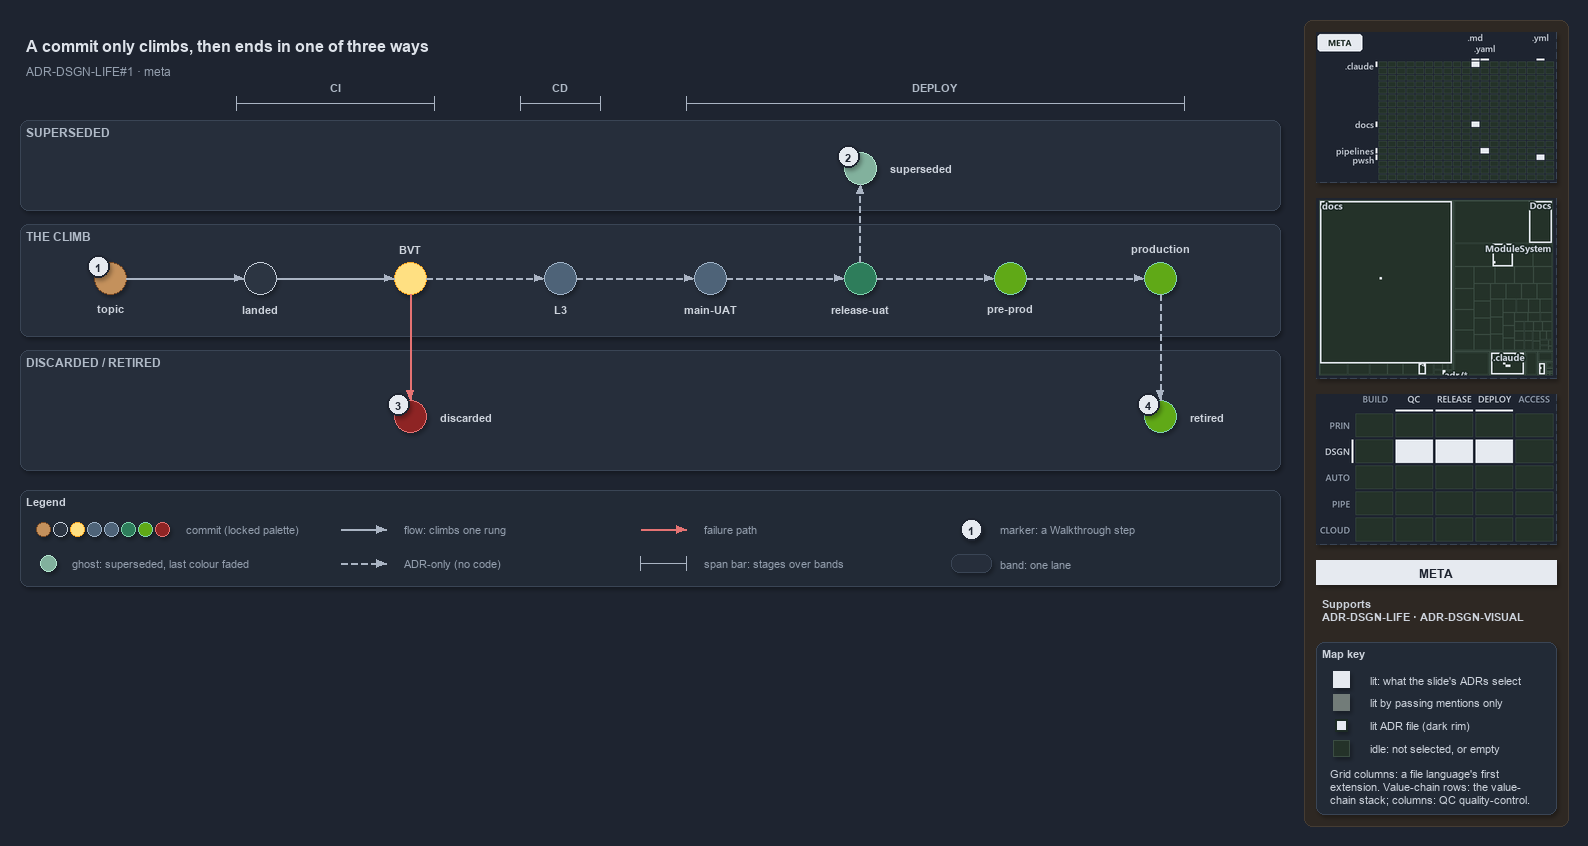

The diagram above was exported from draw.io. Its source (the exported page's mxGraphModel, read from the mxfile embedded in the PNG):
<mxGraphModel dx="1024" dy="768" grid="0" gridSize="10" guides="1" tooltips="1" connect="1" arrows="1" fold="1" page="1" pageScale="1" pageWidth="1572" pageHeight="600" background="#1E2430" math="0" shadow="1">
  <root>
    <mxCell id="0" />
    <mxCell id="1" parent="0" />
    <mxCell id="sidebar-bg" value="" style="rounded=1;arcSize=2;html=1;fillColor=#2E2823;strokeColor=#453C33;shadow=0;" vertex="1" parent="1">
      <mxGeometry x="1304" y="4" width="264" height="806" as="geometry" />
    </mxCell>
    <mxCell id="title" value="A commit only climbs, then ends in one of three ways" style="text;html=1;align=left;verticalAlign=middle;fontSize=16;fontStyle=1;fontColor=#DDE2E9;" vertex="1" parent="1">
      <mxGeometry x="20" y="14" width="1260" height="30" as="geometry" />
    </mxCell>
    <mxCell id="subtitle" value="ADR-DSGN-LIFE#1 &amp;#183; meta" style="text;html=1;align=left;verticalAlign=middle;fontSize=12;fontColor=#949FAE;" vertex="1" parent="1">
      <mxGeometry x="20" y="44" width="1240" height="20" as="geometry" />
    </mxCell>
    <mxCell id="span-ci" value="" style="shape=crossbar;whiteSpace=wrap;html=1;rounded=1;fillColor=none;strokeColor=#AAB4C3;strokeWidth=1.5;" vertex="1" parent="1">
      <mxGeometry x="236" y="80" width="198" height="14" as="geometry" />
    </mxCell>
    <mxCell id="span-ci-label" value="CI" style="text;html=1;align=center;verticalAlign=middle;fontSize=11;fontStyle=1;fontColor=#B0BAC7;labelBackgroundColor=#262E3B;" vertex="1" parent="1">
      <mxGeometry x="300" y="62" width="70" height="16" as="geometry" />
    </mxCell>
    <mxCell id="span-cd" value="" style="shape=crossbar;whiteSpace=wrap;html=1;rounded=1;fillColor=none;strokeColor=#AAB4C3;strokeWidth=1.5;" vertex="1" parent="1">
      <mxGeometry x="520" y="80" width="80" height="14" as="geometry" />
    </mxCell>
    <mxCell id="span-cd-label" value="CD" style="text;html=1;align=center;verticalAlign=middle;fontSize=11;fontStyle=1;fontColor=#B0BAC7;labelBackgroundColor=#262E3B;" vertex="1" parent="1">
      <mxGeometry x="525" y="62" width="70" height="16" as="geometry" />
    </mxCell>
    <mxCell id="span-deploy" value="" style="shape=crossbar;whiteSpace=wrap;html=1;rounded=1;fillColor=none;strokeColor=#AAB4C3;strokeWidth=1.5;" vertex="1" parent="1">
      <mxGeometry x="686" y="80" width="498" height="14" as="geometry" />
    </mxCell>
    <mxCell id="span-deploy-label" value="DEPLOY" style="text;html=1;align=center;verticalAlign=middle;fontSize=11;fontStyle=1;fontColor=#B0BAC7;labelBackgroundColor=#262E3B;" vertex="1" parent="1">
      <mxGeometry x="900" y="62" width="70" height="16" as="geometry" />
    </mxCell>
    <mxCell id="band-superseded" value="SUPERSEDED" style="rounded=1;html=1;arcSize=3;fillColor=#262E3B;strokeColor=#3A4555;verticalAlign=top;align=left;spacingLeft=8;fontStyle=1;fontSize=12;fontColor=#B0BAC7;" vertex="1" parent="1">
      <mxGeometry x="20" y="104" width="1260" height="90" as="geometry" />
    </mxCell>
    <mxCell id="band-climb" value="THE CLIMB" style="rounded=1;html=1;arcSize=3;fillColor=#262E3B;strokeColor=#3A4555;verticalAlign=top;align=left;spacingLeft=8;fontStyle=1;fontSize=12;fontColor=#B0BAC7;" vertex="1" parent="1">
      <mxGeometry x="20" y="208" width="1260" height="112" as="geometry" />
    </mxCell>
    <mxCell id="band-ended" value="DISCARDED / RETIRED" style="rounded=1;html=1;arcSize=3;fillColor=#262E3B;strokeColor=#3A4555;verticalAlign=top;align=left;spacingLeft=8;fontStyle=1;fontSize=12;fontColor=#B0BAC7;" vertex="1" parent="1">
      <mxGeometry x="20" y="334" width="1260" height="120" as="geometry" />
    </mxCell>
    <mxCell id="dot-topic" value="" style="ellipse;html=1;fillColor=#C4915C;strokeColor=#7A4B25;strokeWidth=1.5;fontStyle=1;fontSize=11;fontColor=#CDD3DC;" vertex="1" parent="1">
      <mxGeometry x="94" y="246" width="32" height="32" as="geometry" />
    </mxCell>
    <mxCell id="dot-topic-name" value="topic" style="text;html=1;align=center;verticalAlign=middle;fontSize=11;fontStyle=1;fontColor=#CDD3DC;" vertex="1" parent="1">
      <mxGeometry x="65" y="284" width="90" height="16" as="geometry" />
    </mxCell>
    <mxCell id="dot-landed" value="" style="ellipse;html=1;fillColor=#2C3542;strokeColor=#C7D0DB;strokeWidth=1.5;fontStyle=1;fontSize=11;fontColor=#CDD3DC;" vertex="1" parent="1">
      <mxGeometry x="244" y="246" width="32" height="32" as="geometry" />
    </mxCell>
    <mxCell id="dot-landed-name" value="landed" style="text;html=1;align=center;verticalAlign=middle;fontSize=11;fontStyle=1;fontColor=#CDD3DC;" vertex="1" parent="1">
      <mxGeometry x="215" y="284" width="90" height="16" as="geometry" />
    </mxCell>
    <mxCell id="dot-bvt" value="" style="ellipse;html=1;fillColor=#FFE082;strokeColor=#F9A825;strokeWidth=1.5;fontStyle=1;fontSize=11;fontColor=#CDD3DC;" vertex="1" parent="1">
      <mxGeometry x="394" y="246" width="32" height="32" as="geometry" />
    </mxCell>
    <mxCell id="dot-bvt-name" value="BVT" style="text;html=1;align=center;verticalAlign=middle;fontSize=11;fontStyle=1;fontColor=#CDD3DC;" vertex="1" parent="1">
      <mxGeometry x="365" y="224" width="90" height="16" as="geometry" />
    </mxCell>
    <mxCell id="dot-l3" value="" style="ellipse;html=1;fillColor=#4E6378;strokeColor=#9FB3C8;strokeWidth=1.5;fontStyle=1;fontSize=11;fontColor=#CDD3DC;" vertex="1" parent="1">
      <mxGeometry x="544" y="246" width="32" height="32" as="geometry" />
    </mxCell>
    <mxCell id="dot-l3-name" value="L3" style="text;html=1;align=center;verticalAlign=middle;fontSize=11;fontStyle=1;fontColor=#CDD3DC;" vertex="1" parent="1">
      <mxGeometry x="515" y="284" width="90" height="16" as="geometry" />
    </mxCell>
    <mxCell id="dot-mainuat" value="" style="ellipse;html=1;fillColor=#4E6378;strokeColor=#9FB3C8;strokeWidth=1.5;fontStyle=1;fontSize=11;fontColor=#CDD3DC;" vertex="1" parent="1">
      <mxGeometry x="694" y="246" width="32" height="32" as="geometry" />
    </mxCell>
    <mxCell id="dot-mainuat-name" value="main-UAT" style="text;html=1;align=center;verticalAlign=middle;fontSize=11;fontStyle=1;fontColor=#CDD3DC;" vertex="1" parent="1">
      <mxGeometry x="665" y="284" width="90" height="16" as="geometry" />
    </mxCell>
    <mxCell id="dot-releaseuat" value="" style="ellipse;html=1;fillColor=#2E7D5B;strokeColor=#7FD3AE;strokeWidth=1.5;fontStyle=1;fontSize=11;fontColor=#CDD3DC;" vertex="1" parent="1">
      <mxGeometry x="844" y="246" width="32" height="32" as="geometry" />
    </mxCell>
    <mxCell id="dot-releaseuat-name" value="release-uat" style="text;html=1;align=center;verticalAlign=middle;fontSize=11;fontStyle=1;fontColor=#CDD3DC;" vertex="1" parent="1">
      <mxGeometry x="815" y="284" width="90" height="16" as="geometry" />
    </mxCell>
    <mxCell id="dot-preprod" value="" style="ellipse;html=1;fillColor=#60a917;strokeColor=#7FD3AE;strokeWidth=1.5;fontStyle=1;fontSize=11;fontColor=#CDD3DC;" vertex="1" parent="1">
      <mxGeometry x="994" y="246" width="32" height="32" as="geometry" />
    </mxCell>
    <mxCell id="dot-preprod-name" value="pre-prod" style="text;html=1;align=center;verticalAlign=middle;fontSize=11;fontStyle=1;fontColor=#CDD3DC;" vertex="1" parent="1">
      <mxGeometry x="965" y="284" width="90" height="16" as="geometry" />
    </mxCell>
    <mxCell id="dot-production" value="" style="ellipse;html=1;fillColor=#60a917;strokeColor=#7FD3AE;strokeWidth=1.5;fontStyle=1;fontSize=11;fontColor=#CDD3DC;" vertex="1" parent="1">
      <mxGeometry x="1144" y="246" width="32" height="32" as="geometry" />
    </mxCell>
    <mxCell id="dot-production-name" value="production" style="text;html=1;align=center;verticalAlign=middle;fontSize=11;fontStyle=1;fontColor=#CDD3DC;" vertex="1" parent="1">
      <mxGeometry x="1115" y="224" width="90" height="16" as="geometry" />
    </mxCell>
    <mxCell id="edge-topic-landed" value="" style="edgeStyle=orthogonalEdgeStyle;rounded=1;html=1;fontSize=11;endArrow=block;strokeColor=#AAB4C3;fontColor=#CDD3DC;shadow=0;" edge="1" parent="1" source="dot-topic" target="dot-landed">
      <mxGeometry relative="1" as="geometry" />
    </mxCell>
    <mxCell id="edge-landed-bvt" value="" style="edgeStyle=orthogonalEdgeStyle;rounded=1;html=1;fontSize=11;endArrow=block;strokeColor=#AAB4C3;fontColor=#CDD3DC;shadow=0;" edge="1" parent="1" source="dot-landed" target="dot-bvt">
      <mxGeometry relative="1" as="geometry" />
    </mxCell>
    <mxCell id="edge-bvt-l3" value="" style="edgeStyle=orthogonalEdgeStyle;rounded=1;html=1;fontSize=11;endArrow=block;strokeColor=#AAB4C3;dashed=1;fontColor=#CDD3DC;shadow=0;" edge="1" parent="1" source="dot-bvt" target="dot-l3">
      <mxGeometry relative="1" as="geometry" />
    </mxCell>
    <mxCell id="edge-l3-mainuat" value="" style="edgeStyle=orthogonalEdgeStyle;rounded=1;html=1;fontSize=11;endArrow=block;strokeColor=#AAB4C3;dashed=1;fontColor=#CDD3DC;shadow=0;" edge="1" parent="1" source="dot-l3" target="dot-mainuat">
      <mxGeometry relative="1" as="geometry" />
    </mxCell>
    <mxCell id="edge-mainuat-releaseuat" value="" style="edgeStyle=orthogonalEdgeStyle;rounded=1;html=1;fontSize=11;endArrow=block;strokeColor=#AAB4C3;dashed=1;fontColor=#CDD3DC;shadow=0;" edge="1" parent="1" source="dot-mainuat" target="dot-releaseuat">
      <mxGeometry relative="1" as="geometry" />
    </mxCell>
    <mxCell id="edge-releaseuat-preprod" value="" style="edgeStyle=orthogonalEdgeStyle;rounded=1;html=1;fontSize=11;endArrow=block;strokeColor=#AAB4C3;dashed=1;fontColor=#CDD3DC;shadow=0;" edge="1" parent="1" source="dot-releaseuat" target="dot-preprod">
      <mxGeometry relative="1" as="geometry" />
    </mxCell>
    <mxCell id="edge-preprod-production" value="" style="edgeStyle=orthogonalEdgeStyle;rounded=1;html=1;fontSize=11;endArrow=block;strokeColor=#AAB4C3;dashed=1;fontColor=#CDD3DC;shadow=0;" edge="1" parent="1" source="dot-preprod" target="dot-production">
      <mxGeometry relative="1" as="geometry" />
    </mxCell>
    <mxCell id="dot-superseded" value="" style="ellipse;html=1;fillColor=#2E7D5B;strokeColor=#7FD3AE;strokeWidth=1.2;dashed=1;opacity=60;fontStyle=1;fontSize=11;fontColor=#CDD3DC;" vertex="1" parent="1">
      <mxGeometry x="844" y="136" width="32" height="32" as="geometry" />
    </mxCell>
    <mxCell id="dot-superseded-name" value="superseded" style="text;html=1;align=left;verticalAlign=middle;fontSize=11;fontStyle=1;fontColor=#CDD3DC;" vertex="1" parent="1">
      <mxGeometry x="884" y="144" width="100" height="16" as="geometry" />
    </mxCell>
    <mxCell id="edge-releaseuat-superseded" value="" style="edgeStyle=orthogonalEdgeStyle;rounded=1;html=1;fontSize=11;endArrow=block;strokeColor=#AAB4C3;dashed=1;fontColor=#CDD3DC;shadow=0;" edge="1" parent="1" source="dot-releaseuat" target="dot-superseded">
      <mxGeometry relative="1" as="geometry" />
    </mxCell>
    <mxCell id="dot-discarded" value="" style="ellipse;html=1;fillColor=#8E2424;strokeColor=#E57373;strokeWidth=1.5;fontStyle=1;fontSize=11;fontColor=#CDD3DC;" vertex="1" parent="1">
      <mxGeometry x="394" y="384" width="32" height="32" as="geometry" />
    </mxCell>
    <mxCell id="dot-discarded-name" value="discarded" style="text;html=1;align=left;verticalAlign=middle;fontSize=11;fontStyle=1;fontColor=#CDD3DC;" vertex="1" parent="1">
      <mxGeometry x="434" y="392" width="100" height="16" as="geometry" />
    </mxCell>
    <mxCell id="edge-bvt-discarded" value="" style="edgeStyle=orthogonalEdgeStyle;rounded=1;html=1;fontSize=11;endArrow=block;strokeColor=#E57373;fontColor=#CDD3DC;shadow=0;" edge="1" parent="1" source="dot-bvt" target="dot-discarded">
      <mxGeometry relative="1" as="geometry" />
    </mxCell>
    <mxCell id="dot-retired" value="" style="ellipse;html=1;fillColor=#60a917;strokeColor=#7FD3AE;strokeWidth=1.5;fontStyle=1;fontSize=11;fontColor=#CDD3DC;" vertex="1" parent="1">
      <mxGeometry x="1144" y="384" width="32" height="32" as="geometry" />
    </mxCell>
    <mxCell id="dot-retired-name" value="retired" style="text;html=1;align=left;verticalAlign=middle;fontSize=11;fontStyle=1;fontColor=#CDD3DC;" vertex="1" parent="1">
      <mxGeometry x="1184" y="392" width="80" height="16" as="geometry" />
    </mxCell>
    <mxCell id="edge-production-retired" value="" style="edgeStyle=orthogonalEdgeStyle;rounded=1;html=1;fontSize=11;endArrow=block;strokeColor=#AAB4C3;dashed=1;fontColor=#CDD3DC;shadow=0;" edge="1" parent="1" source="dot-production" target="dot-retired">
      <mxGeometry relative="1" as="geometry" />
    </mxCell>
    <mxCell id="mark-1" value="1" style="ellipse;html=1;fillColor=#E6EAF0;strokeColor=#1E2430;strokeWidth=2;fontColor=#1E2430;fontStyle=1;fontSize=11;" vertex="1" parent="1">
      <mxGeometry x="87" y="239" width="22" height="22" as="geometry" />
    </mxCell>
    <mxCell id="mark-2" value="2" style="ellipse;html=1;fillColor=#E6EAF0;strokeColor=#1E2430;strokeWidth=2;fontColor=#1E2430;fontStyle=1;fontSize=11;" vertex="1" parent="1">
      <mxGeometry x="837" y="129" width="22" height="22" as="geometry" />
    </mxCell>
    <mxCell id="mark-3" value="3" style="ellipse;html=1;fillColor=#E6EAF0;strokeColor=#1E2430;strokeWidth=2;fontColor=#1E2430;fontStyle=1;fontSize=11;" vertex="1" parent="1">
      <mxGeometry x="387" y="377" width="22" height="22" as="geometry" />
    </mxCell>
    <mxCell id="mark-4" value="4" style="ellipse;html=1;fillColor=#E6EAF0;strokeColor=#1E2430;strokeWidth=2;fontColor=#1E2430;fontStyle=1;fontSize=11;" vertex="1" parent="1">
      <mxGeometry x="1137" y="377" width="22" height="22" as="geometry" />
    </mxCell>
    <mxCell id="legend" value="&lt;b&gt;Legend&lt;/b&gt;" style="rounded=1;whiteSpace=wrap;html=1;arcSize=6;fillColor=#222A36;strokeColor=#3A4555;align=left;verticalAlign=top;spacing=8;fontSize=11;fontColor=#CDD3DC;" vertex="1" parent="1">
      <mxGeometry x="20" y="474" width="1260" height="96" as="geometry" />
    </mxCell>
    <mxCell id="legend-commit-0" value="" style="ellipse;html=1;fillColor=#C4915C;strokeColor=#7A4B25;strokeWidth=1.5;fontStyle=1;fontSize=11;fontColor=#CDD3DC;" vertex="1" parent="1">
      <mxGeometry x="36" y="506" width="14" height="14" as="geometry" />
    </mxCell>
    <mxCell id="legend-commit-1" value="" style="ellipse;html=1;fillColor=#2C3542;strokeColor=#C7D0DB;strokeWidth=1.5;fontStyle=1;fontSize=11;fontColor=#CDD3DC;" vertex="1" parent="1">
      <mxGeometry x="53" y="506" width="14" height="14" as="geometry" />
    </mxCell>
    <mxCell id="legend-commit-2" value="" style="ellipse;html=1;fillColor=#FFE082;strokeColor=#F9A825;strokeWidth=1.5;fontStyle=1;fontSize=11;fontColor=#CDD3DC;" vertex="1" parent="1">
      <mxGeometry x="70" y="506" width="14" height="14" as="geometry" />
    </mxCell>
    <mxCell id="legend-commit-3" value="" style="ellipse;html=1;fillColor=#4E6378;strokeColor=#9FB3C8;strokeWidth=1.5;fontStyle=1;fontSize=11;fontColor=#CDD3DC;" vertex="1" parent="1">
      <mxGeometry x="87" y="506" width="14" height="14" as="geometry" />
    </mxCell>
    <mxCell id="legend-commit-4" value="" style="ellipse;html=1;fillColor=#4E6378;strokeColor=#9FB3C8;strokeWidth=1.5;fontStyle=1;fontSize=11;fontColor=#CDD3DC;" vertex="1" parent="1">
      <mxGeometry x="104" y="506" width="14" height="14" as="geometry" />
    </mxCell>
    <mxCell id="legend-commit-5" value="" style="ellipse;html=1;fillColor=#2E7D5B;strokeColor=#7FD3AE;strokeWidth=1.5;fontStyle=1;fontSize=11;fontColor=#CDD3DC;" vertex="1" parent="1">
      <mxGeometry x="121" y="506" width="14" height="14" as="geometry" />
    </mxCell>
    <mxCell id="legend-commit-6" value="" style="ellipse;html=1;fillColor=#60a917;strokeColor=#7FD3AE;strokeWidth=1.5;fontStyle=1;fontSize=11;fontColor=#CDD3DC;" vertex="1" parent="1">
      <mxGeometry x="138" y="506" width="14" height="14" as="geometry" />
    </mxCell>
    <mxCell id="legend-commit-7" value="" style="ellipse;html=1;fillColor=#8E2424;strokeColor=#E57373;strokeWidth=1.5;fontStyle=1;fontSize=11;fontColor=#CDD3DC;" vertex="1" parent="1">
      <mxGeometry x="155" y="506" width="14" height="14" as="geometry" />
    </mxCell>
    <mxCell id="legend-commit-text" value="commit (locked palette)" style="text;html=1;align=left;verticalAlign=middle;fontSize=11;fontColor=#949FAE;" vertex="1" parent="1">
      <mxGeometry x="180" y="503" width="150" height="20" as="geometry" />
    </mxCell>
    <mxCell id="legend-ghost" value="" style="ellipse;html=1;fillColor=#2E7D5B;strokeColor=#7FD3AE;strokeWidth=1.2;dashed=1;opacity=60;fontStyle=1;fontSize=11;fontColor=#CDD3DC;" vertex="1" parent="1">
      <mxGeometry x="40" y="539" width="16" height="16" as="geometry" />
    </mxCell>
    <mxCell id="legend-ghost-text" value="ghost: superseded, last colour faded" style="text;html=1;align=left;verticalAlign=middle;fontSize=11;fontColor=#949FAE;" vertex="1" parent="1">
      <mxGeometry x="66" y="537" width="250" height="20" as="geometry" />
    </mxCell>
    <mxCell id="legend-flow-a" value="" style="text;html=1;strokeColor=none;fillColor=none;" vertex="1" parent="1">
      <mxGeometry x="340" y="513" width="1" height="1" as="geometry" />
    </mxCell>
    <mxCell id="legend-flow-b" value="" style="text;html=1;strokeColor=none;fillColor=none;" vertex="1" parent="1">
      <mxGeometry x="386" y="513" width="1" height="1" as="geometry" />
    </mxCell>
    <mxCell id="legend-flow" value="" style="edgeStyle=orthogonalEdgeStyle;rounded=1;html=1;fontSize=11;endArrow=block;strokeColor=#AAB4C3;fontColor=#CDD3DC;shadow=0;" edge="1" parent="1" source="legend-flow-a" target="legend-flow-b">
      <mxGeometry relative="1" as="geometry" />
    </mxCell>
    <mxCell id="legend-flow-text" value="flow: climbs one rung" style="text;html=1;align=left;verticalAlign=middle;fontSize=11;fontColor=#949FAE;" vertex="1" parent="1">
      <mxGeometry x="398" y="503" width="200" height="20" as="geometry" />
    </mxCell>
    <mxCell id="legend-adr-a" value="" style="text;html=1;strokeColor=none;fillColor=none;" vertex="1" parent="1">
      <mxGeometry x="340" y="547" width="1" height="1" as="geometry" />
    </mxCell>
    <mxCell id="legend-adr-b" value="" style="text;html=1;strokeColor=none;fillColor=none;" vertex="1" parent="1">
      <mxGeometry x="386" y="547" width="1" height="1" as="geometry" />
    </mxCell>
    <mxCell id="legend-adr" value="" style="edgeStyle=orthogonalEdgeStyle;rounded=1;html=1;fontSize=11;endArrow=block;strokeColor=#AAB4C3;dashed=1;fontColor=#CDD3DC;shadow=0;" edge="1" parent="1" source="legend-adr-a" target="legend-adr-b">
      <mxGeometry relative="1" as="geometry" />
    </mxCell>
    <mxCell id="legend-adr-text" value="ADR-only (no code)" style="text;html=1;align=left;verticalAlign=middle;fontSize=11;fontColor=#949FAE;" vertex="1" parent="1">
      <mxGeometry x="398" y="537" width="200" height="20" as="geometry" />
    </mxCell>
    <mxCell id="legend-fail-a" value="" style="text;html=1;strokeColor=none;fillColor=none;" vertex="1" parent="1">
      <mxGeometry x="640" y="513" width="1" height="1" as="geometry" />
    </mxCell>
    <mxCell id="legend-fail-b" value="" style="text;html=1;strokeColor=none;fillColor=none;" vertex="1" parent="1">
      <mxGeometry x="686" y="513" width="1" height="1" as="geometry" />
    </mxCell>
    <mxCell id="legend-fail" value="" style="edgeStyle=orthogonalEdgeStyle;rounded=1;html=1;fontSize=11;endArrow=block;strokeColor=#E57373;fontColor=#CDD3DC;shadow=0;" edge="1" parent="1" source="legend-fail-a" target="legend-fail-b">
      <mxGeometry relative="1" as="geometry" />
    </mxCell>
    <mxCell id="legend-fail-text" value="failure path" style="text;html=1;align=left;verticalAlign=middle;fontSize=11;fontColor=#949FAE;" vertex="1" parent="1">
      <mxGeometry x="698" y="503" width="200" height="20" as="geometry" />
    </mxCell>
    <mxCell id="legend-span" value="" style="shape=crossbar;whiteSpace=wrap;html=1;rounded=1;fillColor=none;strokeColor=#AAB4C3;strokeWidth=1.5;" vertex="1" parent="1">
      <mxGeometry x="640" y="540" width="46" height="14" as="geometry" />
    </mxCell>
    <mxCell id="legend-span-text" value="span bar: stages over bands" style="text;html=1;align=left;verticalAlign=middle;fontSize=11;fontColor=#949FAE;" vertex="1" parent="1">
      <mxGeometry x="698" y="537" width="220" height="20" as="geometry" />
    </mxCell>
    <mxCell id="legend-mark" value="1" style="ellipse;html=1;fillColor=#E6EAF0;strokeColor=#1E2430;strokeWidth=2;fontColor=#1E2430;fontStyle=1;fontSize=11;" vertex="1" parent="1">
      <mxGeometry x="960" y="502" width="22" height="22" as="geometry" />
    </mxCell>
    <mxCell id="legend-mark-text" value="marker: a Walkthrough step" style="text;html=1;align=left;verticalAlign=middle;fontSize=11;fontColor=#949FAE;" vertex="1" parent="1">
      <mxGeometry x="994" y="503" width="220" height="20" as="geometry" />
    </mxCell>
    <mxCell id="legend-band" value="" style="rounded=1;html=1;arcSize=3;fillColor=#262E3B;strokeColor=#3A4555;" vertex="1" parent="1">
      <mxGeometry x="951" y="538" width="40" height="18" as="geometry" />
    </mxCell>
    <mxCell id="legend-band-text" value="band: one lane" style="text;html=1;align=left;verticalAlign=middle;fontSize=11;fontColor=#949FAE;" vertex="1" parent="1">
      <mxGeometry x="994" y="537" width="220" height="20" as="geometry" />
    </mxCell>
    <mxCell id="minimap-grid" value="" style="shape=image;html=1;imageAspect=0;aspect=fixed;verticalLabelPosition=bottom;strokeColor=#3A4555;dashed=1;fillColor=#222A36;image=data:image/png,(base64 omitted: 9788 chars);" vertex="1" parent="1">
      <mxGeometry x="1316" y="16" width="240" height="150" as="geometry" />
    </mxCell>
    <mxCell id="minimap-tree" value="" style="shape=image;html=1;imageAspect=0;aspect=fixed;verticalLabelPosition=bottom;strokeColor=#3A4555;dashed=1;fillColor=#222A36;image=data:image/png,(base64 omitted: 13960 chars);" vertex="1" parent="1">
      <mxGeometry x="1316" y="182" width="240" height="180" as="geometry" />
    </mxCell>
    <mxCell id="minimap-chain" value="" style="shape=image;html=1;imageAspect=0;aspect=fixed;verticalLabelPosition=bottom;strokeColor=#3A4555;dashed=1;fillColor=#222A36;image=data:image/png,(base64 omitted: 13568 chars);" vertex="1" parent="1">
      <mxGeometry x="1316" y="378" width="240" height="150" as="geometry" />
    </mxCell>
    <mxCell id="lens-badge" value="META" style="rounded=0;whiteSpace=wrap;html=1;align=center;verticalAlign=middle;fontSize=12;fontStyle=1;fontColor=#1E2430;fillColor=#E6EAF0;strokeColor=none;" vertex="1" parent="1">
      <mxGeometry x="1316" y="544" width="240" height="24" as="geometry" />
    </mxCell>
    <mxCell id="supports" value="&lt;b&gt;Supports&lt;/b&gt;&lt;br&gt;ADR-DSGN-LIFE &amp;#183; ADR-DSGN-VISUAL" style="text;html=1;whiteSpace=wrap;align=left;verticalAlign=top;fontSize=11;fontColor=#CDD3DC;" vertex="1" parent="1">
      <mxGeometry x="1316" y="576" width="240" height="38" as="geometry" />
    </mxCell>
    <mxCell id="mapkey" value="&lt;b&gt;Map key&lt;/b&gt;" style="rounded=1;arcSize=6;whiteSpace=wrap;html=1;align=left;verticalAlign=top;fontSize=11;fontColor=#CDD3DC;fillColor=#222A36;strokeColor=#3A4555;spacingLeft=8;spacingTop=2;" vertex="1" parent="1">
      <mxGeometry x="1316" y="626" width="240" height="172" as="geometry" />
    </mxCell>
    <mxCell id="mapkey-lit" value="" style="rounded=0;html=1;fillColor=#E6EAF0;strokeColor=#E6EAF0;" vertex="1" parent="1">
      <mxGeometry x="1333.0" y="655.0" width="16" height="16" as="geometry" />
    </mxCell>
    <mxCell id="mapkey-lit-text" value="lit: what the slide's ADRs select" style="text;html=1;align=left;verticalAlign=middle;fontSize=11;fontColor=#CDD3DC;" vertex="1" parent="1">
      <mxGeometry x="1364" y="653" width="184" height="20" as="geometry" />
    </mxCell>
    <mxCell id="mapkey-touched" value="" style="rounded=0;html=1;fillColor=#727C79;strokeColor=#727C79;" vertex="1" parent="1">
      <mxGeometry x="1333.0" y="678.0" width="16" height="16" as="geometry" />
    </mxCell>
    <mxCell id="mapkey-touched-text" value="lit by passing mentions only" style="text;html=1;align=left;verticalAlign=middle;fontSize=11;fontColor=#CDD3DC;" vertex="1" parent="1">
      <mxGeometry x="1364" y="676" width="184" height="20" as="geometry" />
    </mxCell>
    <mxCell id="mapkey-adr" value="" style="rounded=0;html=1;fillColor=#E6EAF0;strokeColor=#1C2A24;strokeWidth=2;" vertex="1" parent="1">
      <mxGeometry x="1335.0" y="703.0" width="12" height="12" as="geometry" />
    </mxCell>
    <mxCell id="mapkey-adr-text" value="lit ADR file (dark rim)" style="text;html=1;align=left;verticalAlign=middle;fontSize=11;fontColor=#CDD3DC;" vertex="1" parent="1">
      <mxGeometry x="1364" y="699" width="184" height="20" as="geometry" />
    </mxCell>
    <mxCell id="mapkey-idle" value="" style="rounded=0;html=1;fillColor=#243229;strokeColor=#3B4D43;" vertex="1" parent="1">
      <mxGeometry x="1333.0" y="724.0" width="16" height="16" as="geometry" />
    </mxCell>
    <mxCell id="mapkey-idle-text" value="idle: not selected, or empty" style="text;html=1;align=left;verticalAlign=middle;fontSize=11;fontColor=#CDD3DC;" vertex="1" parent="1">
      <mxGeometry x="1364" y="722" width="184" height="20" as="geometry" />
    </mxCell>
    <mxCell id="mapkey-codes" value="Grid columns: a file language's first&lt;br&gt;extension. Value-chain rows: the value-&lt;br&gt;chain stack; columns: QC quality-control." style="text;html=1;align=left;verticalAlign=top;whiteSpace=wrap;fontSize=11;fontColor=#CDD3DC;" vertex="1" parent="1">
      <mxGeometry x="1324" y="746" width="224" height="46" as="geometry" />
    </mxCell>
  </root>
</mxGraphModel>